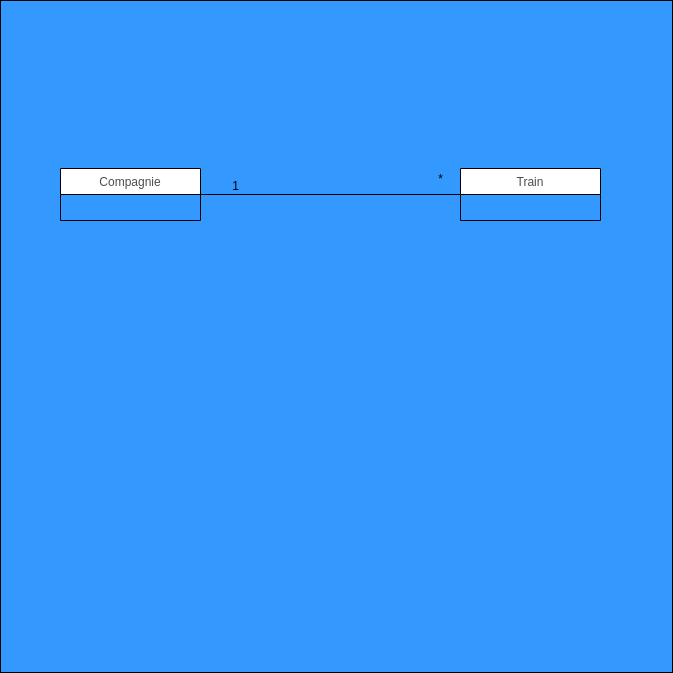

The diagram above was exported from draw.io. Its source (the exported page's mxGraphModel, read from the mxfile embedded in the PNG):
<mxGraphModel dx="1248" dy="1959" grid="1" gridSize="14" guides="1" tooltips="1" connect="1" arrows="1" fold="1" page="1" pageScale="1" pageWidth="827" pageHeight="1169" background="#3399FF" math="0" shadow="0">
  <root>
    <object label="" id="0">
      <mxCell />
    </object>
    <mxCell id="20" value="Untitled Layer" parent="0" />
    <mxCell id="21" style="edgeStyle=orthogonalEdgeStyle;rounded=0;orthogonalLoop=1;jettySize=auto;html=1;exitX=1;exitY=0.5;exitDx=0;exitDy=0;entryX=0;entryY=0.5;entryDx=0;entryDy=0;endArrow=none;endFill=0;" edge="1" parent="20" source="22" target="23">
      <mxGeometry relative="1" as="geometry" />
    </mxCell>
    <mxCell id="22" value="Compagnie" style="swimlane;fontStyle=0;childLayout=stackLayout;horizontal=1;startSize=26;fillColor=#ffffff;horizontalStack=0;resizeParent=1;resizeParentMax=0;resizeLast=0;collapsible=1;marginBottom=0;labelBackgroundColor=none;fontColor=#4D4D4D;" vertex="1" parent="20">
      <mxGeometry x="60" y="140" width="140" height="52" as="geometry" />
    </mxCell>
    <mxCell id="23" value="Train" style="swimlane;fontStyle=0;childLayout=stackLayout;horizontal=1;startSize=26;fillColor=#ffffff;horizontalStack=0;resizeParent=1;resizeParentMax=0;resizeLast=0;collapsible=1;marginBottom=0;fontColor=#4D4D4D;" vertex="1" parent="20">
      <mxGeometry x="460" y="140" width="140" height="52" as="geometry" />
    </mxCell>
    <mxCell id="24" value="1" style="text;html=1;align=center;verticalAlign=middle;resizable=0;points=[];autosize=1;" vertex="1" parent="20">
      <mxGeometry x="225" y="147" width="20" height="20" as="geometry" />
    </mxCell>
    <mxCell id="25" value="*" style="text;html=1;align=center;verticalAlign=middle;resizable=0;points=[];autosize=1;" vertex="1" parent="20">
      <mxGeometry x="430" y="140" width="20" height="20" as="geometry" />
    </mxCell>
    <mxCell id="26" value="Untitled Layer" parent="0" />
    <mxCell id="28" value="" style="whiteSpace=wrap;html=1;aspect=fixed;labelBackgroundColor=none;fillColor=none;fontColor=#4D4D4D;" vertex="1" parent="26">
      <mxGeometry y="-28" width="672" height="672" as="geometry" />
    </mxCell>
  </root>
</mxGraphModel>